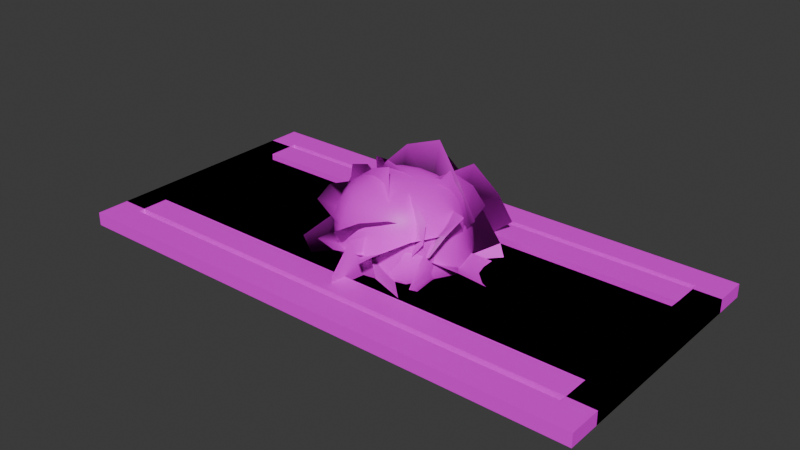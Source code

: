 # Source: plants.blend  (saved by Blender 4.3.34; exported with 4.5.12 LTS)
import bpy
from mathutils import Matrix  # noqa: F401  (used for matrix-valued properties, if any)

bpy.ops.wm.read_factory_settings(use_empty=True)
scene = bpy.context.scene
scene.name = 'Scene'

# ---- collections
col_bush = bpy.data.collections.new('Bush'); scene.collection.children.link(col_bush)
col_greenbox4x2 = bpy.data.collections.new('Greenbox4x2'); scene.collection.children.link(col_greenbox4x2)
col_greenbox4x1_5 = bpy.data.collections.new('Greenbox4x1.5'); scene.collection.children.link(col_greenbox4x1_5)

# ---- images (referenced by path relative to the original .blend; pixels are not part of the script)
import os
ASSET_DIR = os.environ.get("B2B_ASSET_DIR", "")  # directory of the original .blend (textures are referenced by path, not embedded)
HERE = os.path.dirname(os.path.abspath(__file__))  # packed textures are extracted next to this script under _unpacked/

def load_image(name, relpath, width, height, colorspace="sRGB"):
    """Load a texture the original file referenced (path relative to the .blend, or extracted next to this script)."""
    p = next((c for c in (os.path.join(HERE, relpath), os.path.join(ASSET_DIR, relpath)) if relpath and os.path.exists(c)), "")
    if p:
        img = bpy.data.images.load(p, check_existing=True)
        img.name = name
    else:  # same state as the original file: an image datablock whose file is absent (Cycles renders it pink)
        img = bpy.data.images.new(name, width, height)
        img.source = "FILE"
        img.filepath = "//" + (relpath or name)
    img.colorspace_settings.name = colorspace
    return img
img_leaves_albedo_png = load_image('leaves_albedo.png', 'leaves_albedo.png', 1024, 1024, 'sRGB')
img_leaf_alpha_png = load_image('leaf_alpha.png', 'leaf_alpha.png', 1024, 1024, 'sRGB')
img_gradients1_webp = load_image('gradients1.webp', 'gradients1.webp', 1024, 1024, 'sRGB')

# ---- materials (node trees are filled in below, after node groups)
mat_leaves_base = bpy.data.materials.new('leaves_base')
mat_leaves_alpha = bpy.data.materials.new('leaves_alpha')
mat_gradient = bpy.data.materials.new('Gradient')
mat_grass = bpy.data.materials.new('Grass')

# ---- node groups
ng_yp_layer_leaves_albedo_png = bpy.data.node_groups.new('.yP Layer leaves_albedo.png', 'ShaderNodeTree')
_s = ng_yp_layer_leaves_albedo_png.interface.new_socket(name='Color', in_out='OUTPUT', socket_type='NodeSocketColor')
_s = ng_yp_layer_leaves_albedo_png.interface.new_socket(name='.intensity_value', in_out='INPUT', socket_type='NodeSocketFloat')
_s.subtype = 'FACTOR'
_s.default_value = 1.0
_s.min_value = 0.0
_s.max_value = 1.0
_s.description = 'Layer opacity'
_s = ng_yp_layer_leaves_albedo_png.interface.new_socket(name='.channels[0].intensity_value', in_out='INPUT', socket_type='NodeSocketFloat')
_s.subtype = 'FACTOR'
_s.default_value = 1.0
_s.min_value = 0.0
_s.max_value = 1.0
_s.description = 'Layer channel opacity'
_s = ng_yp_layer_leaves_albedo_png.interface.new_socket(name='Color', in_out='INPUT', socket_type='NodeSocketColor')
_s = ng_yp_layer_leaves_albedo_png.interface.new_socket(name='UVMap UV', in_out='INPUT', socket_type='NodeSocketVector')
_N = ng_yp_layer_leaves_albedo_png.nodes; _L = ng_yp_layer_leaves_albedo_png.links
n0 = _N.new('NodeFrame'); n0.name = '__yp_info_Frame'; n0.location = (0, 230)
n0.label = 'Part of Ucupaint addon (github.com/ucupumar/ucupaint)'
n0.width = 560
n1 = _N.new('NodeFrame'); n1.name = '__yp_info_Frame.001'; n1.location = (0, 150)
n1.label = 'WARNING: Do NOT edit this group manually!'
n1.width = 450
n2 = _N.new('NodeGroupInput'); n2.name = 'Group Input'; n2.location = (0, 0)
n2.label = 'Start'
n2.width = 250
n3 = _N.new('NodeGroupOutput'); n3.name = 'Group Output'; n3.location = (1350, 0)
n3.label = 'End'
n4 = _N.new('ShaderNodeTexImage'); n4.name = 'Image Texture OR4P'; n4.location = (350, -200)
n4.label = 'Source'
n4.image = img_leaves_albedo_png
n5 = _N.new('ShaderNodeMapping'); n5.name = 'Mapping H8L3'; n5.location = (350, -520)
n5.label = 'Mapping'
n6 = _N.new('ShaderNodeMath'); n6.name = 'Math GQ5N'; n6.location = (700, 0)
n6.label = 'Layer Opacity'
n6.operation = 'MULTIPLY'
n7 = _N.new('ShaderNodeMix'); n7.name = 'Mix 4W6J'; n7.location = (1100, 0)
n7.label = 'Blend'
n7.data_type = 'RGBA'
n8 = _N.new('ShaderNodeMath'); n8.name = 'Math 3GDC'; n8.location = (900, 0)
n8.label = 'Channel Opacity'
n8.operation = 'MULTIPLY'
n9 = _N.new('NodeFrame'); n9.name = '__blend__0'; n9.location = (0, 0)
n9.label = 'Color Blend'
n9.width = 150
n6.parent = n9
n7.parent = n9
n8.parent = n9
_L.new(n2.outputs[3], n5.inputs[0])
_L.new(n5.outputs[0], n4.inputs[0])
_L.new(n2.outputs[1], n6.inputs[0])
_L.new(n2.outputs[0], n6.inputs[1])
_L.new(n4.outputs[1], n8.inputs[0])
_L.new(n6.outputs[0], n8.inputs[1])
_L.new(n4.outputs[0], n7.inputs[7])
_L.new(n8.outputs[0], n7.inputs[0])
_L.new(n2.outputs[2], n7.inputs[6])
_L.new(n7.outputs[2], n3.inputs[0])
n3.is_active_output = True
ng_ucupaint_leaves_base = bpy.data.node_groups.new('Ucupaint leaves_base', 'ShaderNodeTree')
_s = ng_ucupaint_leaves_base.interface.new_socket(name='Color', in_out='OUTPUT', socket_type='NodeSocketColor')
_s = ng_ucupaint_leaves_base.interface.new_socket(name='Color', in_out='INPUT', socket_type='NodeSocketColor')
_s.default_value = (1.0, 1.0, 1.0, 1.0)
_N = ng_ucupaint_leaves_base.nodes; _L = ng_ucupaint_leaves_base.links
n0 = _N.new('NodeGroupInput'); n0.name = 'Group Input'; n0.location = (-200, 0)
n0.label = 'Start'
n1 = _N.new('NodeGroupOutput'); n1.name = 'Group Output'; n1.location = (750, 0)
n1.label = 'End'
n2 = _N.new('NodeFrame'); n2.name = '__yp_info_Frame'; n2.location = (0, 230)
n2.label = 'Created using Ucupaint 2.4.4 (github.com/ucupumar/ucupaint)'
n2.width = 620
n3 = _N.new('NodeFrame'); n3.name = '__yp_info_Frame.001'; n3.location = (0, 150)
n3.label = 'WARNING: Do NOT edit this group manually!'
n3.width = 450
n4 = _N.new('ShaderNodeGroup'); n4.name = 'Group 5HH5'; n4.location = (200, 0)
n4.label = 'leaves_albedo.png'
n4.width = 300
n4.node_tree = ng_yp_layer_leaves_albedo_png
n4.inputs[0].default_value = 1.0
n4.inputs[1].default_value = 1.0
n5 = _N.new('ShaderNodeUVMap'); n5.name = 'UV Map 25OK'; n5.location = (0, 0)
n5.label = 'UVMap'
n5.uv_map = 'UVMap'
n6 = _N.new('ShaderNodeMix'); n6.name = 'Mix P8AN'; n6.location = (550, 0)
n6.label = 'Clamp'
n6.data_type = 'RGBA'
n6.blend_type = 'MULTIPLY'
n6.clamp_result = True
n6.inputs[0].default_value = 0.0
_L.new(n5.outputs[0], n4.inputs[3])
_L.new(n0.outputs[0], n4.inputs[2])
_L.new(n4.outputs[0], n6.inputs[6])
_L.new(n6.outputs[2], n1.inputs[0])
n1.is_active_output = True
ng_ypl_straight_over_mix = bpy.data.node_groups.new('~yPL Straight Over Mix', 'ShaderNodeTree')
_s = ng_ypl_straight_over_mix.interface.new_socket(name='Color', in_out='OUTPUT', socket_type='NodeSocketColor')
_s.default_value = (0.0, 0.0, 0.0, 0.0)
_s = ng_ypl_straight_over_mix.interface.new_socket(name='Value', in_out='OUTPUT', socket_type='NodeSocketFloat')
_s.min_value = 0.0
_s.max_value = 0.0
_s = ng_ypl_straight_over_mix.interface.new_socket(name='Color1', in_out='INPUT', socket_type='NodeSocketColor')
_s.default_value = (0.5, 0.5, 0.5, 1.0)
_s = ng_ypl_straight_over_mix.interface.new_socket(name='Alpha1', in_out='INPUT', socket_type='NodeSocketFloat')
_s.default_value = 1.0
_s.min_value = 0.0
_s.max_value = 1.0
_s = ng_ypl_straight_over_mix.interface.new_socket(name='Color2', in_out='INPUT', socket_type='NodeSocketColor')
_s.default_value = (0.5, 0.5, 0.5, 1.0)
_s = ng_ypl_straight_over_mix.interface.new_socket(name='Alpha2', in_out='INPUT', socket_type='NodeSocketFloat')
_s.default_value = 1.0
_s.min_value = 0.0
_s.max_value = 1.0
_s = ng_ypl_straight_over_mix.interface.new_socket(name='Clamp', in_out='INPUT', socket_type='NodeSocketFloat')
_s.subtype = 'FACTOR'
_s.min_value = 0.0
_s.max_value = 1.0
_N = ng_ypl_straight_over_mix.nodes; _L = ng_ypl_straight_over_mix.links
n0 = _N.new('NodeFrame'); n0.name = 'Frame.006'; n0.location = (-1412, 360)
n0.label = 'Blend method to fix RGB value when using alpha'
n0.width = 527
n1 = _N.new('NodeFrame'); n1.name = 'Frame.007'; n1.location = (-1412, 306)
n1.label = 'Based on Blender source code '
n1.width = 373
n2 = _N.new('NodeFrame'); n2.name = 'Frame.009'; n2.location = (-1412, 257)
n2.label = 'blend_color_mix_byte (math_color_blend_inline.c)'
n2.width = 540
n3 = _N.new('NodeFrame'); n3.name = 'revision'; n3.location = (-1413, 68)
n3.label = '2'
n3.width = 150
n4 = _N.new('NodeFrame'); n4.name = 'Frame.001'; n4.location = (-378, 43)
n4.label = 'Alpha'
n4.width = 200
n5 = _N.new('NodeFrame'); n5.name = 'Frame.002'; n5.location = (-377, 145)
n5.label = 'RGB'
n5.width = 200
n6 = _N.new('NodeFrame'); n6.name = 'Frame'; n6.location = (-145, 132)
n6.label = 'Divide RGB by Alpha'
n6.width = 406
n7 = _N.new('ShaderNodeMath'); n7.name = 'Math.011'; n7.location = (-964, 18)
n7.label = 'mt'
n7.hide = True
n7.operation = 'SUBTRACT'
n7.inputs[0].default_value = 1.0
n8 = _N.new('ShaderNodeMath'); n8.name = 'Math.013'; n8.location = (30, -35)
n8.hide = True
n9 = _N.new('NodeGroupInput'); n9.name = 'Group Input'; n9.location = (-1163, 100)
n10 = _N.new('NodeGroupOutput'); n10.name = 'Group Output'; n10.location = (298, 3)
n11 = _N.new('ShaderNodeMix'); n11.name = 'Mix.011'; n11.location = (-579, 87)
n11.label = '* src1'
n11.hide = True
n11.data_type = 'RGBA'
n11.blend_type = 'MULTIPLY'
n11.inputs[0].default_value = 1.0
n12 = _N.new('ShaderNodeVectorMath'); n12.name = 'Vector Math'; n12.location = (30, -35)
n12.hide = True
n13 = _N.new('ShaderNodeMix'); n13.name = 'Mix.012'; n13.location = (-575, 127)
n13.label = 't * src2'
n13.hide = True
n13.data_type = 'RGBA'
n13.blend_type = 'MULTIPLY'
n13.inputs[0].default_value = 1.0
n14 = _N.new('ShaderNodeMath'); n14.name = 'Math.012'; n14.location = (-774, 48)
n14.label = 'mt * src1[3]'
n14.hide = True
n14.operation = 'MULTIPLY'
n15 = _N.new('ShaderNodeMix'); n15.name = 'Mix.014'; n15.location = (31, -35)
n15.hide = True
n15.data_type = 'RGBA'
n15.blend_type = 'DIVIDE'
n15.inputs[0].default_value = 1.0
n16 = _N.new('ShaderNodeMix'); n16.name = 'Mix.015'; n16.location = (30, -98)
n16.label = 'Divide (Clamped)'
n16.hide = True
n16.data_type = 'RGBA'
n16.blend_type = 'DIVIDE'
n16.clamp_result = True
n16.inputs[0].default_value = 1.0
n17 = _N.new('ShaderNodeMix'); n17.name = 'Mix.013'; n17.location = (236, -64)
n17.label = 'Clamp Switch'
n17.hide = True
n17.data_type = 'RGBA'
n18 = _N.new('NodeFrame'); n18.name = '__yp_info_Frame.003'; n18.location = (-1783, 20)
n18.label = 'Part of Ucupaint addon (github.com/ucupumar/ucupaint)'
n18.width = 560
n19 = _N.new('NodeFrame'); n19.name = '__yp_info_Frame.004'; n19.location = (-1783, -60)
n19.label = 'WARNING: Do NOT edit this group manually!'
n19.width = 450
n8.parent = n4
n12.parent = n5
n15.parent = n6
n16.parent = n6
n17.parent = n6
_L.new(n9.outputs[3], n7.inputs[1])
_L.new(n7.outputs[0], n14.inputs[1])
_L.new(n14.outputs[0], n11.inputs[7])
_L.new(n9.outputs[2], n13.inputs[6])
_L.new(n9.outputs[3], n13.inputs[7])
_L.new(n14.outputs[0], n8.inputs[0])
_L.new(n9.outputs[3], n8.inputs[1])
_L.new(n13.outputs[2], n12.inputs[0])
_L.new(n11.outputs[2], n12.inputs[1])
_L.new(n12.outputs[0], n15.inputs[6])
_L.new(n8.outputs[0], n15.inputs[7])
_L.new(n12.outputs[0], n16.inputs[6])
_L.new(n8.outputs[0], n16.inputs[7])
_L.new(n16.outputs[2], n17.inputs[7])
_L.new(n15.outputs[2], n17.inputs[6])
_L.new(n9.outputs[4], n17.inputs[0])
_L.new(n17.outputs[2], n10.inputs[0])
_L.new(n8.outputs[0], n10.inputs[1])
_L.new(n9.outputs[1], n14.inputs[0])
_L.new(n9.outputs[0], n11.inputs[6])
n10.is_active_output = True
ng_yp_layer_leaf_alpha_png = bpy.data.node_groups.new('.yP Layer leaf_alpha.png', 'ShaderNodeTree')
_s = ng_yp_layer_leaf_alpha_png.interface.new_socket(name='Color', in_out='OUTPUT', socket_type='NodeSocketColor')
_s = ng_yp_layer_leaf_alpha_png.interface.new_socket(name='Alpha', in_out='OUTPUT', socket_type='NodeSocketFloat')
_s = ng_yp_layer_leaf_alpha_png.interface.new_socket(name='.intensity_value', in_out='INPUT', socket_type='NodeSocketFloat')
_s.subtype = 'FACTOR'
_s.default_value = 1.0
_s.min_value = 0.0
_s.max_value = 1.0
_s.description = 'Layer opacity'
_s = ng_yp_layer_leaf_alpha_png.interface.new_socket(name='.channels[0].intensity_value', in_out='INPUT', socket_type='NodeSocketFloat')
_s.subtype = 'FACTOR'
_s.default_value = 1.0
_s.min_value = 0.0
_s.max_value = 1.0
_s.description = 'Layer channel opacity'
_s = ng_yp_layer_leaf_alpha_png.interface.new_socket(name='Color', in_out='INPUT', socket_type='NodeSocketColor')
_s = ng_yp_layer_leaf_alpha_png.interface.new_socket(name='Alpha', in_out='INPUT', socket_type='NodeSocketFloat')
_s.subtype = 'FACTOR'
_s = ng_yp_layer_leaf_alpha_png.interface.new_socket(name='UVMap UV', in_out='INPUT', socket_type='NodeSocketVector')
_N = ng_yp_layer_leaf_alpha_png.nodes; _L = ng_yp_layer_leaf_alpha_png.links
n0 = _N.new('NodeFrame'); n0.name = '__yp_info_Frame'; n0.location = (0, 230)
n0.label = 'Part of Ucupaint addon (github.com/ucupumar/ucupaint)'
n0.width = 560
n1 = _N.new('NodeFrame'); n1.name = '__yp_info_Frame.001'; n1.location = (0, 150)
n1.label = 'WARNING: Do NOT edit this group manually!'
n1.width = 450
n2 = _N.new('NodeGroupInput'); n2.name = 'Group Input'; n2.location = (0, 0)
n2.label = 'Start'
n2.width = 250
n3 = _N.new('NodeGroupOutput'); n3.name = 'Group Output'; n3.location = (1350, 0)
n3.label = 'End'
n4 = _N.new('ShaderNodeTexImage'); n4.name = 'Image Texture CLFE'; n4.location = (350, -240)
n4.label = 'Source'
n4.image = img_leaf_alpha_png
n5 = _N.new('ShaderNodeMapping'); n5.name = 'Mapping 8C03'; n5.location = (350, -560)
n5.label = 'Mapping'
n6 = _N.new('ShaderNodeMath'); n6.name = 'Math IR9H'; n6.location = (700, 0)
n6.label = 'Layer Opacity'
n6.operation = 'MULTIPLY'
n7 = _N.new('ShaderNodeGroup'); n7.name = 'Group BVCQ'; n7.location = (1100, 0)
n7.label = 'Blend'
n7.node_tree = ng_ypl_straight_over_mix
n7.inputs[4].default_value = 0.0
n8 = _N.new('ShaderNodeMath'); n8.name = 'Math R3HP'; n8.location = (900, 0)
n8.label = 'Channel Opacity'
n8.operation = 'MULTIPLY'
n9 = _N.new('NodeFrame'); n9.name = '__blend__0'; n9.location = (0, 0)
n9.label = 'Color Blend'
n9.width = 150
n6.parent = n9
n7.parent = n9
n8.parent = n9
_L.new(n2.outputs[4], n5.inputs[0])
_L.new(n5.outputs[0], n4.inputs[0])
_L.new(n2.outputs[1], n6.inputs[0])
_L.new(n2.outputs[0], n6.inputs[1])
_L.new(n4.outputs[1], n8.inputs[0])
_L.new(n6.outputs[0], n8.inputs[1])
_L.new(n4.outputs[0], n7.inputs[2])
_L.new(n2.outputs[2], n7.inputs[0])
_L.new(n2.outputs[3], n7.inputs[1])
_L.new(n8.outputs[0], n7.inputs[3])
_L.new(n7.outputs[0], n3.inputs[0])
_L.new(n7.outputs[1], n3.inputs[1])
n3.is_active_output = True
ng_ucupaint_leaves_alpha = bpy.data.node_groups.new('Ucupaint leaves_alpha', 'ShaderNodeTree')
_s = ng_ucupaint_leaves_alpha.interface.new_socket(name='Color', in_out='OUTPUT', socket_type='NodeSocketColor')
_s = ng_ucupaint_leaves_alpha.interface.new_socket(name='Alpha', in_out='OUTPUT', socket_type='NodeSocketFloat')
_s = ng_ucupaint_leaves_alpha.interface.new_socket(name='Color', in_out='INPUT', socket_type='NodeSocketColor')
_s.default_value = (1.0, 1.0, 1.0, 1.0)
_s = ng_ucupaint_leaves_alpha.interface.new_socket(name='Alpha', in_out='INPUT', socket_type='NodeSocketFloat')
_s.subtype = 'FACTOR'
_s.min_value = 0.0
_s.max_value = 1.0
_N = ng_ucupaint_leaves_alpha.nodes; _L = ng_ucupaint_leaves_alpha.links
n0 = _N.new('NodeGroupInput'); n0.name = 'Group Input'; n0.location = (-200, 0)
n0.label = 'Start'
n1 = _N.new('NodeGroupOutput'); n1.name = 'Group Output'; n1.location = (750, 0)
n1.label = 'End'
n2 = _N.new('NodeFrame'); n2.name = '__yp_info_Frame'; n2.location = (0, 230)
n2.label = 'Created using Ucupaint 2.4.4 (github.com/ucupumar/ucupaint)'
n2.width = 620
n3 = _N.new('NodeFrame'); n3.name = '__yp_info_Frame.001'; n3.location = (0, 150)
n3.label = 'WARNING: Do NOT edit this group manually!'
n3.width = 450
n4 = _N.new('ShaderNodeGroup'); n4.name = 'Group IVWO'; n4.location = (200, 0)
n4.label = 'leaf_alpha.png'
n4.width = 300
n4.node_tree = ng_yp_layer_leaf_alpha_png
n4.inputs[0].default_value = 1.0
n4.inputs[1].default_value = 1.0
n5 = _N.new('ShaderNodeUVMap'); n5.name = 'UV Map TNJ0'; n5.location = (0, 0)
n5.label = 'UVMap'
n5.uv_map = 'UVMap'
n6 = _N.new('ShaderNodeMix'); n6.name = 'Mix T94G'; n6.location = (550, 0)
n6.label = 'Clamp'
n6.data_type = 'RGBA'
n6.blend_type = 'MULTIPLY'
n6.clamp_result = True
n6.inputs[0].default_value = 0.0
_L.new(n5.outputs[0], n4.inputs[4])
_L.new(n0.outputs[0], n4.inputs[2])
_L.new(n4.outputs[0], n6.inputs[6])
_L.new(n6.outputs[2], n1.inputs[0])
_L.new(n0.outputs[1], n4.inputs[3])
_L.new(n4.outputs[1], n1.inputs[1])
n1.is_active_output = True
ng_ypl_check_input_normal = bpy.data.node_groups.new('~yPL Check Input Normal', 'ShaderNodeTree')
_s = ng_ypl_check_input_normal.interface.new_socket(name='Normal', in_out='OUTPUT', socket_type='NodeSocketVector')
_s.min_value = 0.0
_s.max_value = 0.0
_s = ng_ypl_check_input_normal.interface.new_socket(name='Normal', in_out='INPUT', socket_type='NodeSocketVector')
_s.default_value = (999.0, 999.0, 999.0)
_s.min_value = -1e+04
_s.max_value = 1e+04
_N = ng_ypl_check_input_normal.nodes; _L = ng_ypl_check_input_normal.links
n0 = _N.new('NodeFrame'); n0.name = 'revision'; n0.location = (-303, 143)
n0.label = '4'
n0.width = 150
n1 = _N.new('ShaderNodeMath'); n1.name = 'Math.001'; n1.location = (83, -84)
n1.operation = 'GREATER_THAN'
n1.inputs[1].default_value = 250.0
n2 = _N.new('ShaderNodeMix'); n2.name = 'Mix.001'; n2.location = (298, 91)
n2.data_type = 'RGBA'
n3 = _N.new('NodeGroupInput'); n3.name = 'Group Input'; n3.location = (-299, 74)
n4 = _N.new('ShaderNodeSeparateXYZ'); n4.name = 'Separate XYZ.001'; n4.location = (-100, -91)
n5 = _N.new('NodeGroupOutput'); n5.name = 'Group Output'; n5.location = (498, 0)
n6 = _N.new('ShaderNodeNormalMap'); n6.name = 'Normal Map'; n6.location = (-307, -16)
n7 = _N.new('NodeFrame'); n7.name = '__yp_info_Frame'; n7.location = (-919, -6)
n7.label = 'Part of Ucupaint addon (github.com/ucupumar/ucupaint)'
n7.width = 560
n8 = _N.new('NodeFrame'); n8.name = '__yp_info_Frame.001'; n8.location = (-919, -86)
n8.label = 'WARNING: Do NOT edit this group manually!'
n8.width = 450
_L.new(n4.outputs[2], n1.inputs[0])
_L.new(n1.outputs[0], n2.inputs[0])
_L.new(n3.outputs[0], n4.inputs[0])
_L.new(n3.outputs[0], n2.inputs[6])
_L.new(n2.outputs[2], n5.inputs[0])
_L.new(n6.outputs[0], n2.inputs[7])
n5.is_active_output = True
ng_yp_layer_gradients1_webp = bpy.data.node_groups.new('.yP Layer gradients1.webp', 'ShaderNodeTree')
_s = ng_yp_layer_gradients1_webp.interface.new_socket(name='Color', in_out='OUTPUT', socket_type='NodeSocketColor')
_s = ng_yp_layer_gradients1_webp.interface.new_socket(name='.intensity_value', in_out='INPUT', socket_type='NodeSocketFloat')
_s.subtype = 'FACTOR'
_s.default_value = 1.0
_s.min_value = 0.0
_s.max_value = 1.0
_s.description = 'Layer opacity'
_s = ng_yp_layer_gradients1_webp.interface.new_socket(name='.channels[0].intensity_value', in_out='INPUT', socket_type='NodeSocketFloat')
_s.subtype = 'FACTOR'
_s.default_value = 1.0
_s.min_value = 0.0
_s.max_value = 1.0
_s.description = 'Layer channel opacity'
_s = ng_yp_layer_gradients1_webp.interface.new_socket(name='Color', in_out='INPUT', socket_type='NodeSocketColor')
_s = ng_yp_layer_gradients1_webp.interface.new_socket(name='UVMap UV', in_out='INPUT', socket_type='NodeSocketVector')
_N = ng_yp_layer_gradients1_webp.nodes; _L = ng_yp_layer_gradients1_webp.links
n0 = _N.new('NodeFrame'); n0.name = '__yp_info_Frame'; n0.location = (0, 230)
n0.label = 'Part of Ucupaint addon (github.com/ucupumar/ucupaint)'
n0.width = 560
n1 = _N.new('NodeFrame'); n1.name = '__yp_info_Frame.001'; n1.location = (0, 150)
n1.label = 'WARNING: Do NOT edit this group manually!'
n1.width = 450
n2 = _N.new('NodeGroupInput'); n2.name = 'Group Input'; n2.location = (0, 0)
n2.label = 'Start'
n2.width = 250
n3 = _N.new('NodeGroupOutput'); n3.name = 'Group Output'; n3.location = (1350, 0)
n3.label = 'End'
n4 = _N.new('ShaderNodeTexImage'); n4.name = 'Image Texture BEPH'; n4.location = (350, -200)
n4.label = 'Source'
n4.image = img_gradients1_webp
n5 = _N.new('ShaderNodeMapping'); n5.name = 'Mapping 8GI4'; n5.location = (350, -520)
n5.label = 'Mapping'
n6 = _N.new('ShaderNodeMath'); n6.name = 'Math 1BCI'; n6.location = (700, 0)
n6.label = 'Layer Opacity'
n6.operation = 'MULTIPLY'
n7 = _N.new('ShaderNodeMix'); n7.name = 'Mix DB7Y'; n7.location = (1100, 0)
n7.label = 'Blend'
n7.data_type = 'RGBA'
n8 = _N.new('ShaderNodeMath'); n8.name = 'Math I9H7'; n8.location = (900, 0)
n8.label = 'Channel Opacity'
n8.operation = 'MULTIPLY'
n9 = _N.new('NodeFrame'); n9.name = '__blend__0'; n9.location = (0, 0)
n9.label = 'Color Blend'
n9.width = 150
n6.parent = n9
n7.parent = n9
n8.parent = n9
_L.new(n2.outputs[3], n5.inputs[0])
_L.new(n5.outputs[0], n4.inputs[0])
_L.new(n2.outputs[1], n6.inputs[0])
_L.new(n2.outputs[0], n6.inputs[1])
_L.new(n4.outputs[1], n8.inputs[0])
_L.new(n6.outputs[0], n8.inputs[1])
_L.new(n4.outputs[0], n7.inputs[7])
_L.new(n8.outputs[0], n7.inputs[0])
_L.new(n2.outputs[2], n7.inputs[6])
_L.new(n7.outputs[2], n3.inputs[0])
n3.is_active_output = True
ng_ucupaint_gradient = bpy.data.node_groups.new('Ucupaint Gradient', 'ShaderNodeTree')
_s = ng_ucupaint_gradient.interface.new_socket(name='Color', in_out='OUTPUT', socket_type='NodeSocketColor')
_s = ng_ucupaint_gradient.interface.new_socket(name='Metallic', in_out='OUTPUT', socket_type='NodeSocketFloat')
_s = ng_ucupaint_gradient.interface.new_socket(name='Roughness', in_out='OUTPUT', socket_type='NodeSocketFloat')
_s = ng_ucupaint_gradient.interface.new_socket(name='Normal', in_out='OUTPUT', socket_type='NodeSocketVector')
_s = ng_ucupaint_gradient.interface.new_socket(name='Color', in_out='INPUT', socket_type='NodeSocketColor')
_s.default_value = (1.0, 1.0, 1.0, 1.0)
_s = ng_ucupaint_gradient.interface.new_socket(name='Metallic', in_out='INPUT', socket_type='NodeSocketFloat')
_s.subtype = 'FACTOR'
_s.min_value = 0.0
_s.max_value = 1.0
_s = ng_ucupaint_gradient.interface.new_socket(name='Roughness', in_out='INPUT', socket_type='NodeSocketFloat')
_s.subtype = 'FACTOR'
_s.min_value = 0.0
_s.max_value = 1.0
_s = ng_ucupaint_gradient.interface.new_socket(name='Normal', in_out='INPUT', socket_type='NodeSocketVector')
_s.default_value = (999.0, 999.0, 999.0)
_s.hide_value = True
_N = ng_ucupaint_gradient.nodes; _L = ng_ucupaint_gradient.links
n0 = _N.new('NodeGroupInput'); n0.name = 'Group Input'; n0.location = (-200, 0)
n0.label = 'Start'
n1 = _N.new('NodeGroupOutput'); n1.name = 'Group Output'; n1.location = (750, 0)
n1.label = 'End'
n2 = _N.new('NodeFrame'); n2.name = '__yp_info_Frame'; n2.location = (0, 230)
n2.label = 'Created using Ucupaint 2.4.4 (github.com/ucupumar/ucupaint)'
n2.width = 620
n3 = _N.new('NodeFrame'); n3.name = '__yp_info_Frame.001'; n3.location = (0, 150)
n3.label = 'WARNING: Do NOT edit this group manually!'
n3.width = 450
n4 = _N.new('ShaderNodeGroup'); n4.name = 'Group HXRB'; n4.location = (0, 0)
n4.label = 'Start Normal Filter'
n4.node_tree = ng_ypl_check_input_normal
n5 = _N.new('ShaderNodeGroup'); n5.name = 'Group 8N5J'; n5.location = (200, 0)
n5.label = 'gradients1.webp'
n5.width = 300
n5.node_tree = ng_yp_layer_gradients1_webp
n5.inputs[0].default_value = 1.0
n5.inputs[1].default_value = 1.0
n6 = _N.new('ShaderNodeUVMap'); n6.name = 'UV Map 8DU2'; n6.location = (0, -120)
n6.label = 'UVMap'
n6.uv_map = 'UVMap'
n7 = _N.new('ShaderNodeMix'); n7.name = 'Mix 7QQE'; n7.location = (550, 0)
n7.label = 'Clamp'
n7.data_type = 'RGBA'
n7.blend_type = 'MULTIPLY'
n7.clamp_result = True
n7.inputs[0].default_value = 0.0
_L.new(n0.outputs[1], n1.inputs[1])
_L.new(n0.outputs[2], n1.inputs[2])
_L.new(n0.outputs[3], n4.inputs[0])
_L.new(n4.outputs[0], n1.inputs[3])
_L.new(n6.outputs[0], n5.inputs[3])
_L.new(n0.outputs[0], n5.inputs[2])
_L.new(n5.outputs[0], n7.inputs[6])
_L.new(n7.outputs[2], n1.inputs[0])
n1.is_active_output = True
ng_distributeleaves = bpy.data.node_groups.new('DistributeLeaves', 'GeometryNodeTree')
_s = ng_distributeleaves.interface.new_socket(name='Geometry', in_out='OUTPUT', socket_type='NodeSocketGeometry')
_s = ng_distributeleaves.interface.new_socket(name='Geometry', in_out='INPUT', socket_type='NodeSocketGeometry')
ng_distributeleaves.is_modifier = True
# nodes of 'DistributeLeaves' reference scene objects; filled in after objects exist

# ---- material node trees
mat_leaves_base.use_nodes = True; mat_leaves_base.node_tree.nodes.clear()
_N = mat_leaves_base.node_tree.nodes; _L = mat_leaves_base.node_tree.links
n0 = _N.new('ShaderNodeBsdfPrincipled'); n0.name = 'Principled BSDF'; n0.location = (10, 300)
n1 = _N.new('ShaderNodeOutputMaterial'); n1.name = 'Material Output'; n1.location = (300, 300)
n2 = _N.new('ShaderNodeGroup'); n2.name = 'Group'; n2.location = (-190, 300)
n2.node_tree = ng_ucupaint_leaves_base
n2.inputs[0].default_value = (0.8, 0.8, 0.8, 1.0)
_L.new(n0.outputs[0], n1.inputs[0])
_L.new(n2.outputs[0], n0.inputs[0])
n1.is_active_output = True
mat_leaves_alpha.use_nodes = True; mat_leaves_alpha.node_tree.nodes.clear()
_N = mat_leaves_alpha.node_tree.nodes; _L = mat_leaves_alpha.node_tree.links
n0 = _N.new('ShaderNodeBsdfPrincipled'); n0.name = 'Principled BSDF'; n0.location = (10, 300)
n1 = _N.new('ShaderNodeOutputMaterial'); n1.name = 'Material Output'; n1.location = (300, 300)
n2 = _N.new('ShaderNodeGroup'); n2.name = 'Group'; n2.location = (-190, 300)
n2.node_tree = ng_ucupaint_leaves_alpha
n2.inputs[0].default_value = (0.9391, 0.9728, 1.0, 0.0)
n2.inputs[1].default_value = 0.0
_L.new(n0.outputs[0], n1.inputs[0])
_L.new(n2.outputs[0], n0.inputs[0])
_L.new(n2.outputs[1], n0.inputs[4])
n1.is_active_output = True
mat_gradient.use_nodes = True; mat_gradient.node_tree.nodes.clear()
_N = mat_gradient.node_tree.nodes; _L = mat_gradient.node_tree.links
n0 = _N.new('ShaderNodeBsdfPrincipled'); n0.name = 'Principled BSDF'; n0.location = (10, 300)
n1 = _N.new('ShaderNodeOutputMaterial'); n1.name = 'Material Output'; n1.location = (300, 300)
n2 = _N.new('ShaderNodeGroup'); n2.name = 'Group'; n2.location = (-190, 300)
n2.node_tree = ng_ucupaint_gradient
n2.inputs[0].default_value = (0.8, 0.8, 0.8, 1.0)
n2.inputs[1].default_value = 0.0
n2.inputs[2].default_value = 0.5
n2.inputs[3].default_value = (999.0, 999.0, 999.0)
_L.new(n0.outputs[0], n1.inputs[0])
_L.new(n2.outputs[0], n0.inputs[0])
_L.new(n2.outputs[1], n0.inputs[1])
_L.new(n2.outputs[2], n0.inputs[2])
_L.new(n2.outputs[3], n0.inputs[5])
n1.is_active_output = True
mat_grass.use_nodes = True; mat_grass.node_tree.nodes.clear()
_N = mat_grass.node_tree.nodes; _L = mat_grass.node_tree.links
n0 = _N.new('ShaderNodeBsdfPrincipled'); n0.name = 'Principled BSDF'; n0.location = (10, 300)
n1 = _N.new('ShaderNodeOutputMaterial'); n1.name = 'Material Output'; n1.location = (300, 300)
_L.new(n0.outputs[0], n1.inputs[0])
n1.is_active_output = True

# ---- world
world_world = bpy.data.worlds.new('World'); scene.world = world_world
world_world.use_nodes = True; world_world.node_tree.nodes.clear()
_N = world_world.node_tree.nodes; _L = world_world.node_tree.links
n0 = _N.new('ShaderNodeOutputWorld'); n0.name = 'World Output'; n0.location = (300, 300)
n1 = _N.new('ShaderNodeBackground'); n1.name = 'Background'; n1.location = (10, 300)
n1.inputs[0].default_value = (0.05088, 0.05088, 0.05088, 1.0)
_L.new(n1.outputs[0], n0.inputs[0])
n0.is_active_output = True
world_world.color = (0.05088, 0.05088, 0.05088)
world_world.sun_shadow_jitter_overblur = 0.0

# ---- meshes
me_cube_004 = bpy.data.meshes.new('Cube.004')
me_cube_004.from_pydata([(-0.3773, -0.3773, 0.0), (-0.3496, -0.3496, 0.6157), (-0.3773, 0.3773, 0.0), (-0.3496, 0.3496, 0.6157), (0.3773, -0.3773, 0.0), (0.3496, -0.3496, 0.6157), (0.3773, 0.3773, 0.0), (0.3496, 0.3496, 0.6157), (-0.4644, -0.4644, 0.2591), (-0.4644, 0.4644, 0.2591), (0.4644, 0.4644, 0.2591), (0.4644, -0.4644, 0.2591)], [], [(8, 1, 3, 9), (9, 3, 7, 10), (10, 7, 5, 11), (11, 5, 1, 8), (7, 3, 1, 5), (4, 11, 8, 0), (6, 10, 11, 4), (2, 9, 10, 6), (0, 8, 9, 2)])
me_cube_004.polygons.foreach_set('use_smooth', [True] * 9)
_uv = me_cube_004.uv_layers.new(name='UVMap')
_uv.uv.foreach_set('vector', [0.5, 0.0, 0.625, 0.0, 0.625, 0.25, 0.5, 0.25, 0.5, 0.25, 0.625, 0.25, 0.625, 0.5, 0.5, 0.5, 0.5, 0.5, 0.625, 0.5, 0.625, 0.75, 0.5, 0.75, 0.5, 0.75, 0.625, 0.75, 0.625, 1.0, 0.5, 1.0, 0.625, 0.5, 0.875, 0.5, 0.875, 0.75, 0.625, 0.75, 0.375, 0.75, 0.5, 0.75, 0.5, 1.0, 0.375, 1.0, 0.375, 0.5, 0.5, 0.5, 0.5, 0.75, 0.375, 0.75, 0.375, 0.25, 0.5, 0.25, 0.5, 0.5, 0.375, 0.5, 0.375, 0.0, 0.5, 0.0, 0.5, 0.25, 0.375, 0.25])
me_cube_004.materials.append(mat_leaves_base)
me_cube_004.update()
me_plane = bpy.data.meshes.new('Plane')
me_plane.from_pydata([(-0.1423, -0.1359, -0.01703), (0.1346, -0.149, 0.03799), (-0.1486, 0.1486, 0.0), (0.1486, 0.1486, 0.0), (-0.1713, 0.0, 0.0), (0.0, -0.1713, 0.0), (0.1573, -0.0003759, 0.03799), (-0.003442, 0.1775, -0.0149), (0.0, 0.0, 0.0)], [], [(8, 6, 3, 7), (4, 8, 7, 2), (0, 5, 8, 4), (5, 1, 6, 8)])
me_plane.polygons.foreach_set('use_smooth', [True] * 4)
_uv = me_plane.uv_layers.new(name='UVMap')
_uv.uv.foreach_set('vector', [0.5, 0.5, 1.0, 0.5, 1.0, 1.0, 0.5, 1.0, 0.0, 0.5, 0.5, 0.5, 0.5, 1.0, 0.0, 1.0, 0.0, 0.0, 0.5, 0.0, 0.5, 0.5, 0.0, 0.5, 0.5, 0.0, 1.0, 0.0, 1.0, 0.5, 0.5, 0.5])
me_plane.materials.append(mat_leaves_alpha)
me_plane.update()
me_cube_001 = bpy.data.meshes.new('Cube.001')
me_cube_001.from_pydata([(-0.2309, -0.2309, -0.01748), (-0.1558, -0.1558, 0.4438), (-0.3275, 0.3275, -0.01748), (-0.1692, 0.1692, 0.4728), (0.2862, -0.2862, -0.01748), (0.1666, -0.1666, 0.4674), (0.3577, 0.3577, -0.01748), (0.1792, 0.1792, 0.4946), (-0.2232, -0.2232, 0.2691), (-0.31, 0.31, 0.2776), (0.343, 0.343, 0.2809), (0.3191, -0.3191, 0.2785), (-0.3775, -5.755e-09, -0.01748), (-0.2178, -0.2178, 0.3955), (-0.1909, -7.122e-10, 0.4684), (-0.3582, 0.3582, 0.111), (-3.169e-09, 0.4378, -0.01748), (-4.378e-09, 0.2157, 0.5148), (0.3896, 0.3896, 0.1029), (0.4481, 1.149e-08, -0.01748), (0.1823, 4.47e-09, 0.4524), (0.3286, -0.3286, 0.1186), (-1.712e-09, -0.358, -0.01748), (7.584e-09, -0.196, 0.478), (-0.2331, -0.2331, 0.143), (-0.2336, 0.2336, 0.4074), (0.2753, 0.2753, 0.4389), (0.2618, -0.2618, 0.4287), (4.056e-10, -0.4005, 0.2758), (0.4564, 1.965e-09, 0.2796), (-1.302e-09, 0.456, 0.2796), (-0.3571, 1.608e-09, 0.2728), (-0.2901, 4.255e-09, 0.3942), (5.523e-09, 0.3504, 0.4259), (0.3421, -5.821e-09, 0.4215), (-4.283e-09, -0.3429, 0.422), (-1.477e-09, 7.455e-09, 0.4653), (-1.714e-09, -0.4116, 0.1263), (0.5024, -8.574e-10, 0.1103), (3.737e-09, 0.4695, 0.1161), (-0.4098, 3.779e-09, 0.1267)], [], [(8, 13, 32, 31), (13, 1, 14, 32), (32, 14, 3, 25), (31, 32, 25, 9), (9, 25, 33, 30), (25, 3, 17, 33), (33, 17, 7, 26), (30, 33, 26, 10), (10, 26, 34, 29), (26, 7, 20, 34), (34, 20, 5, 27), (29, 34, 27, 11), (11, 27, 35, 28), (27, 5, 23, 35), (35, 23, 1, 13), (28, 35, 13, 8), (7, 17, 36, 20), (17, 3, 14, 36), (36, 14, 1, 23), (20, 36, 23, 5), (4, 21, 37, 22), (21, 11, 28, 37), (37, 28, 8, 24), (22, 37, 24, 0), (6, 18, 38, 19), (18, 10, 29, 38), (38, 29, 11, 21), (19, 38, 21, 4), (2, 15, 39, 16), (15, 9, 30, 39), (39, 30, 10, 18), (16, 39, 18, 6), (0, 24, 40, 12), (24, 8, 31, 40), (40, 31, 9, 15), (12, 40, 15, 2)])
me_cube_001.polygons.foreach_set('use_smooth', [True] * 36)
_uv = me_cube_001.uv_layers.new(name='UVMap')
_uv.uv.foreach_set('vector', [-0.3189, -3.275, 0.1531, -3.275, 0.1531, -2.332, -0.3189, -2.332, 0.1531, -3.275, 0.625, -3.275, 0.625, -2.332, 0.1531, -2.332, 0.1531, -2.332, 0.625, -2.332, 0.625, -1.388, 0.1531, -1.388, -0.3189, -2.332, 0.1531, -2.332, 0.1531, -1.388, -0.3189, -1.388, -0.3189, -1.388, 0.1531, -1.388, 0.1531, -0.4439, -0.3189, -0.4439, 0.1531, -1.388, 0.625, -1.388, 0.625, -0.4439, 0.1531, -0.4439, 0.1531, -0.4439, 0.625, -0.4439, 0.625, 0.5, 0.1563, 0.5, -0.3189, -0.4439, 0.1531, -0.4439, 0.1563, 0.5, -0.3189, 0.5, -0.3189, 0.5, 0.1563, 0.5, 0.1662, 1.444, -0.3189, 1.444, 0.1563, 0.5, 0.625, 0.5, 0.7561, 1.444, 0.1662, 1.444, 0.1662, 1.444, 0.7561, 1.444, 0.625, 2.388, 0.1563, 2.388, -0.3189, 1.444, 0.1662, 1.444, 0.1563, 2.388, -0.3189, 2.388, -0.3189, 2.388, 0.1563, 2.388, 0.1531, 3.332, -0.3189, 3.332, 0.1563, 2.388, 0.625, 2.388, 0.625, 3.332, 0.1531, 3.332, 0.1531, 3.332, 0.625, 3.332, 0.625, 4.275, 0.1531, 4.275, -0.3189, 3.332, 0.1531, 3.332, 0.1531, 4.275, -0.3189, 4.275, 0.625, 0.5, 1.569, 0.5, 1.582, 1.444, 0.7561, 1.444, 1.569, 0.5, 2.513, 0.5, 2.513, 1.444, 1.582, 1.444, 1.582, 1.444, 2.513, 1.444, 2.513, 2.388, 1.569, 2.388, 0.7561, 1.444, 1.582, 1.444, 1.569, 2.388, 0.625, 2.388, -1.263, 2.388, -0.7908, 2.388, -0.7908, 3.332, -1.263, 3.332, -0.7908, 2.388, -0.3189, 2.388, -0.3189, 3.332, -0.7908, 3.332, -0.7908, 3.332, -0.3189, 3.332, -0.3189, 4.275, -0.7908, 4.275, -1.263, 3.332, -0.7908, 3.332, -0.7908, 4.275, -1.263, 4.275, -1.263, 0.5, -0.7908, 0.5, -0.7908, 1.444, -1.263, 1.444, -0.7908, 0.5, -0.3189, 0.5, -0.3189, 1.444, -0.7908, 1.444, -0.7908, 1.444, -0.3189, 1.444, -0.3189, 2.388, -0.7908, 2.388, -1.263, 1.444, -0.7908, 1.444, -0.7908, 2.388, -1.263, 2.388, -1.263, -1.388, -0.7908, -1.388, -0.7908, -0.4439, -1.263, -0.4439, -0.7908, -1.388, -0.3189, -1.388, -0.3189, -0.4439, -0.7908, -0.4439, -0.7908, -0.4439, -0.3189, -0.4439, -0.3189, 0.5, -0.7908, 0.5, -1.263, -0.4439, -0.7908, -0.4439, -0.7908, 0.5, -1.263, 0.5, -1.263, -3.275, -0.7908, -3.275, -0.7908, -2.332, -1.263, -2.332, -0.7908, -3.275, -0.3189, -3.275, -0.3189, -2.332, -0.7908, -2.332, -0.7908, -2.332, -0.3189, -2.332, -0.3189, -1.388, -0.7908, -1.388, -1.263, -2.332, -0.7908, -2.332, -0.7908, -1.388, -1.263, -1.388])
me_cube_001.materials.append(mat_leaves_base)
me_cube_001.update()
me_cube_002 = bpy.data.meshes.new('Cube.002')
me_cube_002.from_pydata([(-0.2309, -0.2309, -0.01748), (-0.1558, -0.1558, 0.4438), (-0.3275, 0.3275, -0.01748), (-0.1692, 0.1692, 0.4728), (0.2862, -0.2862, -0.01748), (0.1666, -0.1666, 0.4674), (0.3577, 0.3577, -0.01748), (0.1792, 0.1792, 0.4946), (-0.2232, -0.2232, 0.2691), (-0.31, 0.31, 0.2776), (0.343, 0.343, 0.2809), (0.3191, -0.3191, 0.2785), (-0.3775, -5.755e-09, -0.01748), (-0.2178, -0.2178, 0.3955), (-0.1909, -7.122e-10, 0.4684), (-0.3582, 0.3582, 0.111), (-3.169e-09, 0.4378, -0.01748), (-4.378e-09, 0.2157, 0.5148), (0.3896, 0.3896, 0.1029), (0.4481, 1.149e-08, -0.01748), (0.1823, 4.47e-09, 0.4524), (0.3286, -0.3286, 0.1186), (-1.712e-09, -0.358, -0.01748), (7.584e-09, -0.196, 0.478), (-0.2331, -0.2331, 0.143), (-0.2336, 0.2336, 0.4074), (0.2753, 0.2753, 0.4389), (0.2618, -0.2618, 0.4287), (4.056e-10, -0.4005, 0.2758), (0.4564, 1.965e-09, 0.2796), (-1.302e-09, 0.456, 0.2796), (-0.3571, 1.608e-09, 0.2728), (-0.2901, 4.255e-09, 0.3942), (5.523e-09, 0.3504, 0.4259), (0.3421, -5.821e-09, 0.4215), (-4.283e-09, -0.3429, 0.422), (-1.477e-09, 7.455e-09, 0.4653), (-1.714e-09, -0.4116, 0.1263), (0.5024, -8.574e-10, 0.1103), (3.737e-09, 0.4695, 0.1161), (-0.4098, 3.779e-09, 0.1267)], [], [(8, 13, 32, 31), (13, 1, 14, 32), (32, 14, 3, 25), (31, 32, 25, 9), (9, 25, 33, 30), (25, 3, 17, 33), (33, 17, 7, 26), (30, 33, 26, 10), (10, 26, 34, 29), (26, 7, 20, 34), (34, 20, 5, 27), (29, 34, 27, 11), (11, 27, 35, 28), (27, 5, 23, 35), (35, 23, 1, 13), (28, 35, 13, 8), (7, 17, 36, 20), (17, 3, 14, 36), (36, 14, 1, 23), (20, 36, 23, 5), (4, 21, 37, 22), (21, 11, 28, 37), (37, 28, 8, 24), (22, 37, 24, 0), (6, 18, 38, 19), (18, 10, 29, 38), (38, 29, 11, 21), (19, 38, 21, 4), (2, 15, 39, 16), (15, 9, 30, 39), (39, 30, 10, 18), (16, 39, 18, 6), (0, 24, 40, 12), (24, 8, 31, 40), (40, 31, 9, 15), (12, 40, 15, 2)])
me_cube_002.polygons.foreach_set('use_smooth', [True] * 36)
_uv = me_cube_002.uv_layers.new(name='UVMap')
_uv.uv.foreach_set('vector', [-0.3189, -3.275, 0.1531, -3.275, 0.1531, -2.332, -0.3189, -2.332, 0.1531, -3.275, 0.625, -3.275, 0.625, -2.332, 0.1531, -2.332, 0.1531, -2.332, 0.625, -2.332, 0.625, -1.388, 0.1531, -1.388, -0.3189, -2.332, 0.1531, -2.332, 0.1531, -1.388, -0.3189, -1.388, -0.3189, -1.388, 0.1531, -1.388, 0.1531, -0.4439, -0.3189, -0.4439, 0.1531, -1.388, 0.625, -1.388, 0.625, -0.4439, 0.1531, -0.4439, 0.1531, -0.4439, 0.625, -0.4439, 0.625, 0.5, 0.1563, 0.5, -0.3189, -0.4439, 0.1531, -0.4439, 0.1563, 0.5, -0.3189, 0.5, -0.3189, 0.5, 0.1563, 0.5, 0.1662, 1.444, -0.3189, 1.444, 0.1563, 0.5, 0.625, 0.5, 0.7561, 1.444, 0.1662, 1.444, 0.1662, 1.444, 0.7561, 1.444, 0.625, 2.388, 0.1563, 2.388, -0.3189, 1.444, 0.1662, 1.444, 0.1563, 2.388, -0.3189, 2.388, -0.3189, 2.388, 0.1563, 2.388, 0.1531, 3.332, -0.3189, 3.332, 0.1563, 2.388, 0.625, 2.388, 0.625, 3.332, 0.1531, 3.332, 0.1531, 3.332, 0.625, 3.332, 0.625, 4.275, 0.1531, 4.275, -0.3189, 3.332, 0.1531, 3.332, 0.1531, 4.275, -0.3189, 4.275, 0.625, 0.5, 1.569, 0.5, 1.582, 1.444, 0.7561, 1.444, 1.569, 0.5, 2.513, 0.5, 2.513, 1.444, 1.582, 1.444, 1.582, 1.444, 2.513, 1.444, 2.513, 2.388, 1.569, 2.388, 0.7561, 1.444, 1.582, 1.444, 1.569, 2.388, 0.625, 2.388, -1.263, 2.388, -0.7908, 2.388, -0.7908, 3.332, -1.263, 3.332, -0.7908, 2.388, -0.3189, 2.388, -0.3189, 3.332, -0.7908, 3.332, -0.7908, 3.332, -0.3189, 3.332, -0.3189, 4.275, -0.7908, 4.275, -1.263, 3.332, -0.7908, 3.332, -0.7908, 4.275, -1.263, 4.275, -1.263, 0.5, -0.7908, 0.5, -0.7908, 1.444, -1.263, 1.444, -0.7908, 0.5, -0.3189, 0.5, -0.3189, 1.444, -0.7908, 1.444, -0.7908, 1.444, -0.3189, 1.444, -0.3189, 2.388, -0.7908, 2.388, -1.263, 1.444, -0.7908, 1.444, -0.7908, 2.388, -1.263, 2.388, -1.263, -1.388, -0.7908, -1.388, -0.7908, -0.4439, -1.263, -0.4439, -0.7908, -1.388, -0.3189, -1.388, -0.3189, -0.4439, -0.7908, -0.4439, -0.7908, -0.4439, -0.3189, -0.4439, -0.3189, 0.5, -0.7908, 0.5, -1.263, -0.4439, -0.7908, -0.4439, -0.7908, 0.5, -1.263, 0.5, -1.263, -3.275, -0.7908, -3.275, -0.7908, -2.332, -1.263, -2.332, -0.7908, -3.275, -0.3189, -3.275, -0.3189, -2.332, -0.7908, -2.332, -0.7908, -2.332, -0.3189, -2.332, -0.3189, -1.388, -0.7908, -1.388, -1.263, -2.332, -0.7908, -2.332, -0.7908, -1.388, -1.263, -1.388])
me_cube_002.materials.append(mat_leaves_base)
me_cube_002.update()
me_cube = bpy.data.meshes.new('Cube')
me_cube.from_pydata([(-2.0, -1.0, 0.0), (-1.8, -0.8, 0.1), (-2.0, 1.0, 0.0), (-1.8, 0.8, 0.1), (2.0, -1.0, 0.0), (1.8, -0.8, 0.1), (2.0, 1.0, 0.0), (1.8, 0.8, 0.1), (-2.0, -1.0, 0.1), (-2.0, 1.0, 0.1), (2.0, 1.0, 0.1), (2.0, -1.0, 0.1), (-1.8, -0.8, 0.05), (-1.8, 0.8, 0.05), (1.8, 0.8, 0.05), (1.8, -0.8, 0.05)], [], [(0, 8, 9, 2), (2, 9, 10, 6), (6, 10, 11, 4), (4, 11, 8, 0), (2, 6, 4, 0), (5, 7, 14, 15), (1, 3, 9, 8), (3, 7, 10, 9), (7, 5, 11, 10), (5, 1, 8, 11), (14, 13, 12, 15), (3, 1, 12, 13), (1, 5, 15, 12), (7, 3, 13, 14)])
me_cube.polygons.foreach_set('material_index', [0, 0, 0, 0, 0, 0, 0, 0, 0, 0, 1, 0, 0, 0])
_uv = me_cube.uv_layers.new(name='UVMap')
_uv.uv.foreach_set('vector', [0.5297, 0.915, 0.5297, 0.9498, 0.5297, 0.9498, 0.5297, 0.915, 0.5297, 0.915, 0.5297, 0.9498, 0.6127, 0.9498, 0.6127, 0.915, 0.6127, 0.915, 0.6127, 0.9498, 0.6127, 0.9498, 0.6127, 0.915, 0.6127, 0.915, 0.6127, 0.9498, 0.5297, 0.9498, 0.5297, 0.915, 0.5297, 0.915, 0.6127, 0.915, 0.6127, 0.915, 0.5297, 0.915, 0.6085, 0.9498, 0.6085, 0.9498, 0.6085, 0.9324, 0.6085, 0.9324, 0.5339, 0.9498, 0.5339, 0.9498, 0.5297, 0.9498, 0.5297, 0.9498, 0.5339, 0.9498, 0.6085, 0.9498, 0.6127, 0.9498, 0.5297, 0.9498, 0.6085, 0.9498, 0.6085, 0.9498, 0.6127, 0.9498, 0.6127, 0.9498, 0.6085, 0.9498, 0.5339, 0.9498, 0.5297, 0.9498, 0.6127, 0.9498, 0.6085, 0.9324, 0.5339, 0.9324, 0.5339, 0.9324, 0.6085, 0.9324, 0.5339, 0.9498, 0.5339, 0.9498, 0.5339, 0.9324, 0.5339, 0.9324, 0.5339, 0.9498, 0.6085, 0.9498, 0.6085, 0.9324, 0.5339, 0.9324, 0.6085, 0.9498, 0.5339, 0.9498, 0.5339, 0.9324, 0.6085, 0.9324])
me_cube.materials.append(mat_gradient)
me_cube.materials.append(mat_grass)
me_cube.update()
me_cube_003 = bpy.data.meshes.new('Cube.003')
me_cube_003.from_pydata([(-2.0, -0.75, 0.0), (-1.8, -0.55, 0.1), (-2.0, 0.75, 0.0), (-1.8, 0.55, 0.1), (2.0, -0.75, 0.0), (1.8, -0.55, 0.1), (2.0, 0.75, 0.0), (1.8, 0.55, 0.1), (-2.0, -0.75, 0.1), (-2.0, 0.75, 0.1), (2.0, 0.75, 0.1), (2.0, -0.75, 0.1), (-1.8, -0.55, 0.05), (-1.8, 0.55, 0.05), (1.8, 0.55, 0.05), (1.8, -0.55, 0.05)], [], [(0, 8, 9, 2), (2, 9, 10, 6), (6, 10, 11, 4), (4, 11, 8, 0), (2, 6, 4, 0), (5, 7, 14, 15), (1, 3, 9, 8), (3, 7, 10, 9), (7, 5, 11, 10), (5, 1, 8, 11), (14, 13, 12, 15), (3, 1, 12, 13), (1, 5, 15, 12), (7, 3, 13, 14)])
me_cube_003.polygons.foreach_set('material_index', [0, 0, 0, 0, 0, 0, 0, 0, 0, 0, 1, 0, 0, 0])
_uv = me_cube_003.uv_layers.new(name='UVMap')
_uv.uv.foreach_set('vector', [0.5297, 0.915, 0.5297, 0.9498, 0.5297, 0.9498, 0.5297, 0.915, 0.5297, 0.915, 0.5297, 0.9498, 0.6127, 0.9498, 0.6127, 0.915, 0.6127, 0.915, 0.6127, 0.9498, 0.6127, 0.9498, 0.6127, 0.915, 0.6127, 0.915, 0.6127, 0.9498, 0.5297, 0.9498, 0.5297, 0.915, 0.5297, 0.915, 0.6127, 0.915, 0.6127, 0.915, 0.5297, 0.915, 0.6085, 0.9498, 0.6085, 0.9498, 0.6085, 0.9324, 0.6085, 0.9324, 0.5339, 0.9498, 0.5339, 0.9498, 0.5297, 0.9498, 0.5297, 0.9498, 0.5339, 0.9498, 0.6085, 0.9498, 0.6127, 0.9498, 0.5297, 0.9498, 0.6085, 0.9498, 0.6085, 0.9498, 0.6127, 0.9498, 0.6127, 0.9498, 0.6085, 0.9498, 0.5339, 0.9498, 0.5297, 0.9498, 0.6127, 0.9498, 0.6085, 0.9324, 0.5339, 0.9324, 0.5339, 0.9324, 0.6085, 0.9324, 0.5339, 0.9498, 0.5339, 0.9498, 0.5339, 0.9324, 0.5339, 0.9324, 0.5339, 0.9498, 0.6085, 0.9498, 0.6085, 0.9324, 0.5339, 0.9324, 0.6085, 0.9498, 0.5339, 0.9498, 0.5339, 0.9324, 0.6085, 0.9324])
me_cube_003.materials.append(mat_gradient)
me_cube_003.materials.append(mat_grass)
me_cube_003.update()

# ---- objects
ob_basebush_001 = bpy.data.objects.new('BaseBush.001', me_cube_004)
ob_leafsrc = bpy.data.objects.new('LeafSrc', me_plane)
ob_leaves = bpy.data.objects.new('Leaves', me_cube_001)
ob_basebush = bpy.data.objects.new('BaseBush', me_cube_002)
ob_greenbox4x2 = bpy.data.objects.new('Greenbox4x2', me_cube)
ob_greenbox4x1_5 = bpy.data.objects.new('Greenbox4x1.5', me_cube_003)
_N = ng_distributeleaves.nodes; _L = ng_distributeleaves.links
n0 = _N.new('NodeGroupInput'); n0.name = 'Group Input'; n0.location = (-1211, -20)
n1 = _N.new('NodeGroupOutput'); n1.name = 'Group Output'; n1.location = (286, -6)
n2 = _N.new('GeometryNodeDistributePointsOnFaces'); n2.name = 'Distribute Points on Faces'; n2.location = (-851, 69)
n2.distribute_method = 'POISSON'
n2.inputs[2].default_value = 0.19
n2.inputs[3].default_value = 141.3
n2.inputs[6].default_value = 1
n3 = _N.new('GeometryNodeInstanceOnPoints'); n3.name = 'Instance on Points'; n3.location = (-103, 209)
n4 = _N.new('FunctionNodeAlignEulerToVector'); n4.name = 'Align Euler to Vector'; n4.location = (-542, -126)
n5 = _N.new('GeometryNodeRealizeInstances'); n5.name = 'Realize Instances'; n5.location = (77, 25)
n6 = _N.new('GeometryNodeObjectInfo'); n6.name = 'Object Info'; n6.location = (-464, 352)
n6.inputs[0].default_value = ob_leafsrc
n7 = _N.new('FunctionNodeRotateRotation'); n7.name = 'Rotate Rotation'; n7.location = (-310, -31)
n8 = _N.new('FunctionNodeRandomValue'); n8.name = 'Random Value'; n8.location = (-540, -318)
n8.data_type = 'FLOAT_VECTOR'
n8.inputs[1].default_value = (1.8, 0.2, 2.6)
n9 = _N.new('FunctionNodeRandomValue'); n9.name = 'Random Value.001'; n9.location = (-306, -185)
n9.data_type = 'FLOAT_VECTOR'
n9.inputs[0].default_value = (1.0, 1.0, 1.0)
n9.inputs[1].default_value = (2.0, 2.0, 2.0)
n10 = _N.new('GeometryNodeSetPosition'); n10.name = 'Set Position'; n10.location = (-555, 125)
n11 = _N.new('ShaderNodeVectorMath'); n11.name = 'Vector Math'; n11.location = (-905, 297)
n11.operation = 'SCALE'
n11.inputs[3].default_value = -0.02
_L.new(n10.outputs[0], n3.inputs[0])
_L.new(n5.outputs[0], n1.inputs[0])
_L.new(n3.outputs[0], n5.inputs[0])
_L.new(n6.outputs[4], n3.inputs[2])
_L.new(n2.outputs[1], n4.inputs[2])
_L.new(n7.outputs[0], n3.inputs[5])
_L.new(n4.outputs[0], n7.inputs[0])
_L.new(n8.outputs[0], n7.inputs[1])
_L.new(n9.outputs[0], n3.inputs[6])
_L.new(n2.outputs[1], n11.inputs[0])
_L.new(n0.outputs[0], n2.inputs[0])
_L.new(n2.outputs[0], n10.inputs[0])
_L.new(n11.outputs[0], n10.inputs[3])
n1.is_active_output = True

# ---- transforms, parenting, visibility, modifiers, constraints
ob_basebush_001.location = (0.0, 0.0, 0.0)
ob_basebush_001.scale = (1.095, 1.095, 1.095)
_m = ob_basebush_001.modifiers.new('Subdivision', 'SUBSURF')
ob_leafsrc.location = (0.0, 0.0, 0.0)
ob_leaves.location = (0.0, 0.0, 0.0)
_m = ob_leaves.modifiers.new('GeometryNodes', 'NODES')
_m.node_group = ng_distributeleaves
_m = ob_leaves.modifiers.new('DataTransfer', 'DATA_TRANSFER')
_m.object = ob_basebush_001
_m.use_loop_data = True
_m.data_types_loops = {'CUSTOM_NORMAL'}
_m.loop_mapping = 'POLYINTERP_LNORPROJ'
ob_basebush.location = (0.0, 0.0, 0.0)
ob_greenbox4x2.location = (0.0, 0.0, 0.0)
ob_greenbox4x1_5.location = (0.0, 0.0, 0.0)

# ---- collection membership
scene.collection.objects.link(ob_basebush_001)
scene.collection.objects.link(ob_leafsrc)
col_bush.objects.link(ob_leaves)
col_bush.objects.link(ob_basebush)
col_greenbox4x2.objects.link(ob_greenbox4x2)
col_greenbox4x1_5.objects.link(ob_greenbox4x1_5)

# ---- scene / render settings (as saved in the file)
scene.frame_start = 1; scene.frame_end = 250; scene.frame_set(1)
scene.render.engine = 'BLENDER_EEVEE_NEXT'
bpy.context.view_layer.update()

# ---- added for rendering (the .blend has no active camera and no usable light): camera, sun
cam_auto = bpy.data.cameras.new('AutoCamera')
cam_auto.lens = 50.0
cam_auto.sensor_width = 36.0
cam_auto.clip_end = 1000.0
ob_auto_camera = bpy.data.objects.new('AutoCamera', cam_auto)
scene.collection.objects.link(ob_auto_camera)
ob_auto_camera.location = (4.27781, -5.13338, 3.68421)
ob_auto_camera.rotation_euler = (1.09748, -7.21219e-08, 0.694738)
scene.camera = ob_auto_camera
light_auto_sun = bpy.data.lights.new('AutoSun', 'SUN')
light_auto_sun.energy = 3.0
light_auto_sun.angle = 0.0523599
ob_auto_sun = bpy.data.objects.new('AutoSun', light_auto_sun)
scene.collection.objects.link(ob_auto_sun)
ob_auto_sun.rotation_euler = (0.872665, 0.174533, 0.523599)
bpy.context.view_layer.update()
